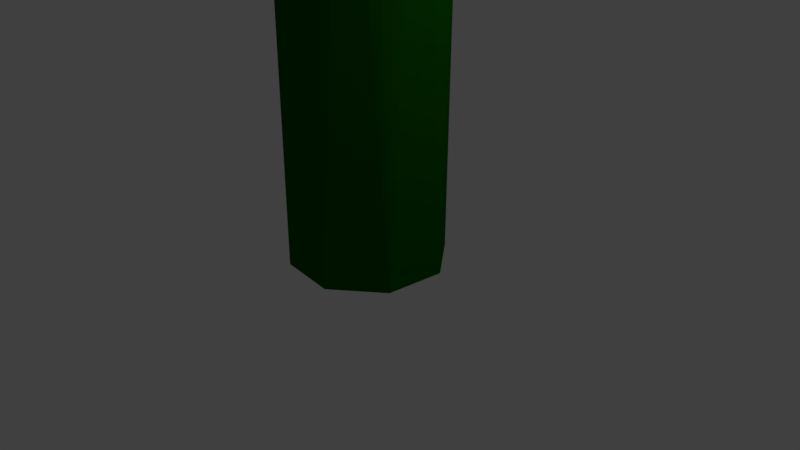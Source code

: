 # Source: KaktusA1.blend  (saved by Blender 2.79.0; exported with 4.5.12 LTS)
import bpy
from mathutils import Matrix  # noqa: F401  (used for matrix-valued properties, if any)

bpy.ops.wm.read_factory_settings(use_empty=True)
scene = bpy.context.scene
scene.name = 'Scene'

# ---- collections
col_collection_1 = bpy.data.collections.new('Collection 1'); scene.collection.children.link(col_collection_1)

# ---- materials (node trees are filled in below, after node groups)
mat_material_001 = bpy.data.materials.new('Material.001')
mat_material_001.alpha_threshold = 0.0
mat_material_001.use_transparent_shadow = False
mat_material_001.diffuse_color = (0.004979, 0.1077, 0.0, 1.0)
mat_material_001.roughness = 0.5

# ---- material node trees

# ---- world
world_world = bpy.data.worlds.new('World'); scene.world = world_world
world_world.color = (0.05088, 0.05088, 0.05088)
world_world.use_sun_shadow = False
world_world.sun_shadow_jitter_overblur = 0.0
world_world.cycles.sampling_method = 'MANUAL'

# ---- cameras
cam_camera = bpy.data.cameras.new('Camera')
cam_camera.clip_end = 100.0
cam_camera.lens = 35.0
cam_camera.sensor_width = 32.0
cam_camera.sensor_height = 18.0
cam_camera.ortho_scale = 7.314
cam_camera.dof.focus_distance = 0.0
cam_camera.dof.aperture_fstop = 128.0

# ---- lights
light_lamp = bpy.data.lights.new('Lamp', 'POINT')
light_lamp.transmission_factor = 0.0
light_lamp.cutoff_distance = 30.0
light_lamp.energy = 100.0
light_lamp.shadow_buffer_clip_start = 1.001
light_lamp.shadow_soft_size = 0.1
light_lamp.shadow_maximum_resolution = 0.006
light_lamp.use_absolute_resolution = True

# ---- meshes
me_circle = bpy.data.meshes.new('Circle')
me_circle.from_pydata([(0.0, 1.0, 0.0), (-0.1951, 0.9808, 0.0), (-0.3827, 0.9239, 0.0), (-0.5556, 0.8315, 0.0), (-0.7071, 0.7071, 0.0), (-0.8315, 0.5556, 0.0), (-0.9239, 0.3827, 0.0), (-0.9808, 0.1951, 0.0), (-1.0, 7.55e-08, 0.0), (-0.9808, -0.1951, 0.0), (-0.9239, -0.3827, 0.0), (-0.8315, -0.5556, 0.0), (-0.7071, -0.7071, 0.0), (-0.5556, -0.8315, 0.0), (-0.3827, -0.9239, 0.0), (-0.1951, -0.9808, 0.0), (3.258e-07, -1.0, 0.0), (0.1951, -0.9808, 0.0), (0.3827, -0.9239, 0.0), (0.5556, -0.8315, 0.0), (0.7071, -0.7071, 0.0), (0.8315, -0.5556, 0.0), (0.9239, -0.3827, 0.0), (0.9808, -0.1951, 0.0), (1.0, 9.656e-07, 0.0), (0.9808, 0.1951, 0.0), (0.9239, 0.3827, 0.0), (0.8315, 0.5556, 0.0), (0.7071, 0.7071, 0.0), (0.5556, 0.8315, 0.0), (0.3827, 0.9239, 0.0), (0.1951, 0.9808, 0.0), (0.0, 1.0, 1.85), (-0.1951, 0.9808, 1.85), (-0.3827, 0.9239, 1.85), (-0.5556, 0.8315, 1.85), (-0.7071, 0.7071, 1.85), (-0.8315, 0.5556, 1.85), (-0.9239, 0.3827, 1.85), (-0.9808, 0.1951, 1.85), (-1.0, 7.55e-08, 1.85), (-0.9808, -0.1951, 1.85), (-0.9239, -0.3827, 1.85), (-0.8315, -0.5556, 1.85), (-0.7071, -0.7071, 1.85), (-0.5556, -0.8315, 1.85), (-0.3827, -0.9239, 1.85), (-0.1951, -0.9808, 1.85), (3.258e-07, -1.0, 1.85), (0.1951, -0.9808, 1.85), (0.3827, -0.9239, 1.85), (0.5556, -0.8315, 1.85), (0.7071, -0.7071, 1.85), (0.8315, -0.5556, 1.85), (0.9239, -0.3827, 1.85), (0.9808, -0.1951, 1.85), (1.0, 9.656e-07, 1.85), (0.9808, 0.1951, 1.85), (0.9239, 0.3827, 1.85), (0.8315, 0.5556, 1.85), (0.7071, 0.7071, 1.85), (0.5556, 0.8315, 1.85), (0.3827, 0.9239, 1.85), (0.1951, 0.9808, 1.85), (0.0, 1.0, 3.423), (-0.1951, 0.9808, 3.423), (-0.3827, 0.9239, 3.423), (-0.5556, 0.8315, 3.423), (-0.7071, 0.7071, 3.423), (-0.8315, 0.5556, 3.423), (-0.9239, 0.3827, 3.423), (-0.9808, 0.1951, 3.423), (-1.0, 7.55e-08, 3.423), (-0.9808, -0.1951, 3.423), (-0.9239, -0.3827, 3.423), (-0.8315, -0.5556, 3.423), (-0.7071, -0.7071, 3.423), (-0.5556, -0.8315, 3.423), (-0.3827, -0.9239, 3.423), (-0.1951, -0.9808, 3.423), (3.258e-07, -1.0, 3.423), (0.1951, -0.9808, 3.423), (0.3827, -0.9239, 3.423), (0.5556, -0.8315, 3.423), (0.7071, -0.7071, 3.423), (0.8315, -0.5556, 3.423), (0.9239, -0.3827, 3.423), (0.9808, -0.1951, 3.423), (1.0, 9.656e-07, 3.423), (0.9808, 0.1951, 3.423), (0.9239, 0.3827, 3.423), (0.8315, 0.5556, 3.423), (0.7071, 0.7071, 3.423), (0.5556, 0.8315, 3.423), (0.3827, 0.9239, 3.423), (0.1951, 0.9808, 3.423), (0.0, 1.0, 5.342), (-0.1951, 0.9808, 5.342), (-0.3827, 0.9239, 5.342), (-0.5556, 0.8315, 5.342), (-0.7071, 0.7071, 5.342), (-0.8315, 0.5556, 5.342), (-0.9239, 0.3827, 5.342), (-0.9808, 0.1951, 5.342), (-1.0, 7.55e-08, 5.342), (-0.9808, -0.1951, 5.342), (-0.9239, -0.3827, 5.342), (-0.8315, -0.5556, 5.342), (-0.7071, -0.7071, 5.342), (-0.5556, -0.8315, 5.342), (-0.3827, -0.9239, 5.342), (-0.1951, -0.9808, 5.342), (3.258e-07, -1.0, 5.342), (0.1951, -0.9808, 5.342), (0.3827, -0.9239, 5.342), (0.5556, -0.8315, 5.342), (0.7071, -0.7071, 5.342), (0.8315, -0.5556, 5.342), (0.9239, -0.3827, 5.342), (0.9808, -0.1951, 5.342), (1.0, 9.656e-07, 5.342), (0.9808, 0.1951, 5.342), (0.9239, 0.3827, 5.342), (0.8315, 0.5556, 5.342), (0.7071, 0.7071, 5.342), (0.5556, 0.8315, 5.342), (0.3827, 0.9239, 5.342), (0.1951, 0.9808, 5.342), (3.557e-07, 1.0, 5.342), (0.003769, 0.9808, 5.147), (0.007392, 0.9239, 4.959), (0.01073, 0.8315, 4.787), (0.01366, 0.7071, 4.635), (0.01606, 0.5556, 4.511), (0.01785, 0.3827, 4.418), (0.01894, 0.1951, 4.361), (0.01932, 7.55e-08, 4.342), (0.01894, -0.1951, 4.361), (0.01785, -0.3827, 4.418), (0.01606, -0.5556, 4.511), (0.01366, -0.7071, 4.635), (0.01073, -0.8315, 4.787), (0.007392, -0.9239, 4.959), (0.003769, -0.9808, 5.147), (3.494e-07, -1.0, 5.342), (-0.003768, -0.9808, 5.537), (-0.007391, -0.9239, 5.725), (-0.01073, -0.8315, 5.898), (-0.01366, -0.7071, 6.049), (-0.01606, -0.5556, 6.173), (-0.01784, -0.3827, 6.266), (-0.01894, -0.1951, 6.323), (-0.01932, 9.656e-07, 6.342), (-0.01894, 0.1951, 6.323), (-0.01784, 0.3827, 6.266), (-0.01606, 0.5556, 6.173), (-0.01366, 0.7071, 6.049), (-0.01073, 0.8315, 5.898), (-0.007391, 0.9239, 5.725), (-0.003768, 0.9808, 5.537), (-1.621, 0.9384, 5.028), (-1.618, 0.9204, 4.845), (-1.614, 0.867, 4.669), (-1.611, 0.7803, 4.507), (-1.608, 0.6636, 4.365), (-1.606, 0.5214, 4.248), (-1.605, 0.3591, 4.161), (-1.604, 0.1831, 4.108), (-1.603, 8.885e-08, 4.09), (-1.604, -0.1831, 4.108), (-1.605, -0.3591, 4.161), (-1.606, -0.5214, 4.248), (-1.608, -0.6636, 4.365), (-1.611, -0.7803, 4.507), (-1.614, -0.867, 4.669), (-1.618, -0.9204, 4.845), (-1.621, -0.9384, 5.028), (-1.625, -0.9204, 5.211), (-1.628, -0.867, 5.387), (-1.631, -0.7803, 5.55), (-1.634, -0.6636, 5.692), (-1.636, -0.5214, 5.808), (-1.638, -0.3591, 5.895), (-1.639, -0.1831, 5.948), (-1.639, 9.242e-07, 5.967), (-1.639, 0.1831, 5.948), (-1.638, 0.3591, 5.895), (-1.636, 0.5214, 5.808), (-1.634, 0.6636, 5.692), (-1.631, 0.7803, 5.55), (-1.628, 0.867, 5.387), (-1.625, 0.9204, 5.211), (-3.668, 0.8568, 7.178), (-3.665, 0.8403, 7.011), (-3.661, 0.7916, 6.85), (-3.659, 0.7124, 6.702), (-3.656, 0.6058, 6.572), (-3.654, 0.476, 6.466), (-3.652, 0.3279, 6.386), (-3.652, 0.1672, 6.338), (-3.651, 1.088e-07, 6.321), (-3.652, -0.1672, 6.338), (-3.652, -0.3279, 6.386), (-3.654, -0.476, 6.466), (-3.656, -0.6058, 6.572), (-3.659, -0.7124, 6.702), (-3.661, -0.7916, 6.85), (-3.665, -0.8403, 7.011), (-3.668, -0.8568, 7.178), (-3.671, -0.8403, 7.345), (-3.674, -0.7916, 7.506), (-3.677, -0.7124, 7.654), (-3.679, -0.6058, 7.784), (-3.682, -0.476, 7.89), (-3.683, -0.3279, 7.969), (-3.684, -0.1672, 8.018), (-3.684, 8.714e-07, 8.034), (-3.684, 0.1672, 8.018), (-3.683, 0.3279, 7.969), (-3.682, 0.476, 7.89), (-3.679, 0.6058, 7.784), (-3.677, 0.7124, 7.654), (-3.674, 0.7916, 7.506), (-3.671, 0.8403, 7.345), (-3.668, 0.8568, 7.178), (-3.835, 0.8403, 7.177), (-3.996, 0.7916, 7.176), (-4.144, 0.7124, 7.175), (-4.274, 0.6058, 7.174), (-4.38, 0.476, 7.174), (-4.459, 0.3279, 7.173), (-4.508, 0.1672, 7.173), (-4.525, 1.088e-07, 7.173), (-4.508, -0.1672, 7.173), (-4.459, -0.3279, 7.173), (-4.38, -0.476, 7.174), (-4.274, -0.6058, 7.174), (-4.144, -0.7124, 7.175), (-3.996, -0.7916, 7.176), (-3.835, -0.8403, 7.177), (-3.668, -0.8568, 7.178), (-3.501, -0.8403, 7.179), (-3.34, -0.7916, 7.18), (-3.192, -0.7124, 7.18), (-3.062, -0.6058, 7.181), (-2.955, -0.476, 7.182), (-2.876, -0.3279, 7.182), (-2.827, -0.1672, 7.182), (-2.811, 8.714e-07, 7.183), (-2.827, 0.1672, 7.182), (-2.876, 0.3279, 7.182), (-2.955, 0.476, 7.182), (-3.062, 0.6058, 7.181), (-3.192, 0.7124, 7.18), (-3.34, 0.7916, 7.18), (-3.501, 0.8403, 7.179), (-3.668, 0.7446, 8.552), (-3.813, 0.7303, 8.551), (-3.953, 0.6879, 8.55), (-4.081, 0.6191, 8.549), (-4.194, 0.5265, 8.549), (-4.287, 0.4137, 8.548), (-4.356, 0.285, 8.548), (-4.398, 0.1453, 8.547), (-4.412, 1.331e-07, 8.547), (-4.398, -0.1453, 8.547), (-4.356, -0.285, 8.548), (-4.287, -0.4137, 8.548), (-4.194, -0.5265, 8.549), (-4.081, -0.6191, 8.549), (-3.953, -0.6879, 8.55), (-3.813, -0.7303, 8.551), (-3.668, -0.7446, 8.552), (-3.522, -0.7303, 8.552), (-3.383, -0.6879, 8.553), (-3.254, -0.6191, 8.554), (-3.141, -0.5265, 8.554), (-3.049, -0.4137, 8.555), (-2.98, -0.285, 8.555), (-2.937, -0.1453, 8.556), (-2.923, 7.959e-07, 8.556), (-2.937, 0.1453, 8.556), (-2.98, 0.285, 8.555), (-3.049, 0.4137, 8.555), (-3.141, 0.5265, 8.554), (-3.254, 0.6191, 8.554), (-3.383, 0.6879, 8.553), (-3.522, 0.7303, 8.552), (-3.668, 0.8568, 9.929), (-3.835, 0.8403, 9.928), (-3.996, 0.7916, 9.927), (-4.144, 0.7124, 9.926), (-4.274, 0.6058, 9.926), (-4.38, 0.476, 9.925), (-4.459, 0.3279, 9.925), (-4.508, 0.1672, 9.924), (-4.525, 1.088e-07, 9.924), (-4.508, -0.1672, 9.924), (-4.459, -0.3279, 9.925), (-4.38, -0.476, 9.925), (-4.274, -0.6058, 9.926), (-4.144, -0.7124, 9.926), (-3.996, -0.7916, 9.927), (-3.835, -0.8403, 9.928), (-3.668, -0.8568, 9.929), (-3.501, -0.8403, 9.93), (-3.34, -0.7916, 9.931), (-3.192, -0.7124, 9.932), (-3.062, -0.6058, 9.932), (-2.955, -0.476, 9.933), (-2.876, -0.3279, 9.934), (-2.827, -0.1672, 9.934), (-2.811, 8.714e-07, 9.934), (-2.827, 0.1672, 9.934), (-2.876, 0.3279, 9.934), (-2.955, 0.476, 9.933), (-3.062, 0.6058, 9.932), (-3.192, 0.7124, 9.932), (-3.34, 0.7916, 9.931), (-3.501, 0.8403, 9.93), (0.0, 1.0, 7.032), (-0.1951, 0.9808, 7.032), (-0.3827, 0.9239, 7.032), (-0.5556, 0.8315, 7.032), (-0.7071, 0.7071, 7.032), (-0.8315, 0.5556, 7.032), (-0.9239, 0.3827, 7.032), (-0.9808, 0.1951, 7.032), (-1.0, 7.55e-08, 7.032), (-0.9808, -0.1951, 7.032), (-0.9239, -0.3827, 7.032), (-0.8315, -0.5556, 7.032), (-0.7071, -0.7071, 7.032), (-0.5556, -0.8315, 7.032), (-0.3827, -0.9239, 7.032), (-0.1951, -0.9808, 7.032), (3.258e-07, -1.0, 7.032), (0.1951, -0.9808, 7.032), (0.3827, -0.9239, 7.032), (0.5556, -0.8315, 7.032), (0.7071, -0.7071, 7.032), (0.8315, -0.5556, 7.032), (0.9239, -0.3827, 7.032), (0.9808, -0.1951, 7.032), (1.0, 9.656e-07, 7.032), (0.9808, 0.1951, 7.032), (0.9239, 0.3827, 7.032), (0.8315, 0.5556, 7.032), (0.7071, 0.7071, 7.032), (0.5556, 0.8315, 7.032), (0.3827, 0.9239, 7.032), (0.1951, 0.9808, 7.032), (-0.1374, 1.328, 11.11), (-0.3572, 1.306, 11.11), (-0.5686, 1.242, 11.11), (-0.7634, 1.138, 11.11), (-0.9341, 0.998, 11.11), (-1.074, 0.8272, 11.11), (-1.178, 0.6324, 11.11), (-1.242, 0.4211, 11.11), (-1.264, 0.2012, 11.11), (-1.242, -0.01858, 11.11), (-1.178, -0.2299, 11.11), (-1.074, -0.4247, 11.11), (-0.9341, -0.5955, 11.11), (-0.7634, -0.7356, 11.11), (-0.5686, -0.8397, 11.11), (-0.3572, -0.9039, 11.11), (-0.1374, -0.9255, 11.11), (0.08241, -0.9039, 11.11), (0.2938, -0.8397, 11.11), (0.4886, -0.7356, 11.11), (0.6593, -0.5955, 11.11), (0.7994, -0.4247, 11.11), (0.9036, -0.2299, 11.11), (0.9677, -0.01858, 11.11), (0.9893, 0.2012, 11.11), (0.9677, 0.4211, 11.11), (0.9036, 0.6324, 11.11), (0.7994, 0.8272, 11.11), (0.6593, 0.998, 11.11), (0.4886, 1.138, 11.11), (0.2938, 1.242, 11.11), (0.0824, 1.306, 11.11), (-3.668, 0.9547, 11.38), (-3.854, 0.9364, 11.38), (-4.033, 0.8821, 11.38), (-4.198, 0.7938, 11.38), (-4.343, 0.6751, 11.37), (-4.462, 0.5304, 11.37), (-4.55, 0.3654, 11.37), (-4.604, 0.1863, 11.37), (-4.622, 8.752e-08, 11.37), (-4.604, -0.1863, 11.37), (-4.55, -0.3654, 11.37), (-4.462, -0.5304, 11.37), (-4.343, -0.6751, 11.37), (-4.198, -0.7938, 11.38), (-4.033, -0.8821, 11.38), (-3.854, -0.9364, 11.38), (-3.668, -0.9547, 11.38), (-3.482, -0.9364, 11.38), (-3.302, -0.8821, 11.38), (-3.137, -0.7938, 11.38), (-2.993, -0.6751, 11.38), (-2.874, -0.5304, 11.38), (-2.786, -0.3654, 11.38), (-2.731, -0.1863, 11.38), (-2.713, 9.373e-07, 11.38), (-2.731, 0.1863, 11.38), (-2.786, 0.3654, 11.38), (-2.874, 0.5304, 11.38), (-2.993, 0.6751, 11.38), (-3.137, 0.7938, 11.38), (-3.302, 0.8821, 11.38), (-3.482, 0.9364, 11.38), (-3.668, 0.8568, 13.16), (-3.835, 0.8403, 13.16), (-3.996, 0.7916, 13.16), (-4.144, 0.7124, 13.16), (-4.274, 0.6058, 13.15), (-4.38, 0.476, 13.15), (-4.459, 0.3279, 13.15), (-4.508, 0.1672, 13.15), (-4.525, 1.088e-07, 13.15), (-4.508, -0.1672, 13.15), (-4.459, -0.3279, 13.15), (-4.38, -0.476, 13.15), (-4.274, -0.6058, 13.15), (-4.144, -0.7124, 13.16), (-3.996, -0.7916, 13.16), (-3.835, -0.8403, 13.16), (-3.668, -0.8568, 13.16), (-3.501, -0.8403, 13.16), (-3.34, -0.7916, 13.16), (-3.192, -0.7124, 13.16), (-3.062, -0.6058, 13.16), (-2.955, -0.476, 13.16), (-2.876, -0.3279, 13.16), (-2.827, -0.1672, 13.16), (-2.811, 8.714e-07, 13.16), (-2.827, 0.1672, 13.16), (-2.876, 0.3279, 13.16), (-2.955, 0.476, 13.16), (-3.062, 0.6058, 13.16), (-3.192, 0.7124, 13.16), (-3.34, 0.7916, 13.16), (-3.501, 0.8403, 13.16), (0.07731, 1.007, 14.07), (-0.1255, 0.9869, 14.07), (-0.3205, 0.9278, 14.07), (-0.5003, 0.8317, 14.07), (-0.6578, 0.7024, 14.07), (-0.7871, 0.5449, 14.07), (-0.8832, 0.3651, 14.07), (-0.9424, 0.1701, 14.07), (-0.9623, -0.03274, 14.07), (-0.9424, -0.2356, 14.07), (-0.8832, -0.4306, 14.07), (-0.7871, -0.6103, 14.07), (-0.6578, -0.7679, 14.07), (-0.5003, -0.8972, 14.07), (-0.3205, -0.9933, 14.07), (-0.1255, -1.052, 14.07), (0.07732, -1.072, 14.07), (0.2801, -1.052, 14.07), (0.4752, -0.9933, 14.07), (0.6549, -0.8972, 14.07), (0.8125, -0.7679, 14.07), (0.9418, -0.6103, 14.07), (1.038, -0.4306, 14.07), (1.097, -0.2356, 14.07), (1.117, -0.03274, 14.07), (1.097, 0.1701, 14.07), (1.038, 0.3651, 14.07), (0.9418, 0.5449, 14.07), (0.8125, 0.7024, 14.07), (0.6549, 0.8317, 14.07), (0.4752, 0.9278, 14.07), (0.2801, 0.9869, 14.07), (-3.668, 0.5693, 14.01), (-3.779, 0.5584, 14.01), (-3.886, 0.526, 14.01), (-3.984, 0.4734, 14.01), (-4.07, 0.4026, 14.01), (-4.141, 0.3163, 14.01), (-4.194, 0.2179, 14.01), (-4.226, 0.1111, 14.01), (-4.237, 1.711e-07, 14.01), (-4.226, -0.1111, 14.01), (-4.194, -0.2179, 14.01), (-4.141, -0.3163, 14.01), (-4.07, -0.4026, 14.01), (-3.984, -0.4734, 14.01), (-3.886, -0.526, 14.01), (-3.779, -0.5584, 14.01), (-3.668, -0.5693, 14.01), (-3.557, -0.5584, 14.01), (-3.45, -0.526, 14.01), (-3.351, -0.4734, 14.01), (-3.265, -0.4026, 14.01), (-3.194, -0.3163, 14.01), (-3.142, -0.2179, 14.01), (-3.109, -0.1111, 14.01), (-3.098, 6.779e-07, 14.01), (-3.109, 0.1111, 14.01), (-3.142, 0.2179, 14.01), (-3.194, 0.3163, 14.01), (-3.265, 0.4026, 14.01), (-3.351, 0.4734, 14.01), (-3.45, 0.526, 14.01), (-3.557, 0.5584, 14.01), (-3.668, 0.3478, 14.37), (-3.736, 0.3411, 14.37), (-3.801, 0.3213, 14.36), (-3.861, 0.2892, 14.36), (-3.914, 0.2459, 14.36), (-3.957, 0.1932, 14.36), (-3.989, 0.1331, 14.36), (-4.009, 0.06785, 14.36), (-4.016, 2.279e-07, 14.36), (-4.009, -0.06784, 14.36), (-3.989, -0.1331, 14.36), (-3.957, -0.1932, 14.36), (-3.914, -0.2459, 14.36), (-3.861, -0.2892, 14.36), (-3.801, -0.3213, 14.36), (-3.736, -0.3411, 14.37), (-3.668, -0.3478, 14.37), (-3.6, -0.3411, 14.37), (-3.535, -0.3213, 14.37), (-3.475, -0.2892, 14.37), (-3.422, -0.2459, 14.37), (-3.379, -0.1932, 14.37), (-3.346, -0.1331, 14.37), (-3.327, -0.06784, 14.37), (-3.32, 5.374e-07, 14.37), (-3.327, 0.06785, 14.37), (-3.346, 0.1331, 14.37), (-3.379, 0.1932, 14.37), (-3.422, 0.2459, 14.37), (-3.475, 0.2892, 14.37), (-3.535, 0.3213, 14.37), (-3.6, 0.3411, 14.37), (0.0, 1.0, 16.07), (-0.1951, 0.9808, 16.07), (-0.3827, 0.9239, 16.07), (-0.5556, 0.8315, 16.07), (-0.7071, 0.7071, 16.07), (-0.8315, 0.5556, 16.07), (-0.9239, 0.3827, 16.07), (-0.9808, 0.1951, 16.07), (-1.0, 7.55e-08, 16.07), (-0.9808, -0.1951, 16.07), (-0.9239, -0.3827, 16.07), (-0.8315, -0.5556, 16.07), (-0.7071, -0.7071, 16.07), (-0.5556, -0.8315, 16.07), (-0.3827, -0.9239, 16.07), (-0.1951, -0.9808, 16.07), (3.258e-07, -1.0, 16.07), (0.1951, -0.9808, 16.07), (0.3827, -0.9239, 16.07), (0.5556, -0.8315, 16.07), (0.7071, -0.7071, 16.07), (0.8315, -0.5556, 16.07), (0.9239, -0.3827, 16.07), (0.9808, -0.1951, 16.07), (1.0, 9.656e-07, 16.07), (0.9808, 0.1951, 16.07), (0.9239, 0.3827, 16.07), (0.8315, 0.5556, 16.07), (0.7071, 0.7071, 16.07), (0.5556, 0.8315, 16.07), (0.3827, 0.9239, 16.07), (0.1951, 0.9808, 16.07), (-3.181e-08, 0.7321, 16.48), (-0.1428, 0.7181, 16.48), (-0.2802, 0.6764, 16.48), (-0.4068, 0.6088, 16.48), (-0.5177, 0.5177, 16.48), (-0.6088, 0.4068, 16.48), (-0.6764, 0.2802, 16.48), (-0.7181, 0.1428, 16.48), (-0.7321, 1.316e-07, 16.48), (-0.7181, -0.1428, 16.48), (-0.6764, -0.2802, 16.48), (-0.6088, -0.4068, 16.48), (-0.5177, -0.5177, 16.48), (-0.4068, -0.6088, 16.48), (-0.2802, -0.6764, 16.48), (-0.1428, -0.7181, 16.48), (2.068e-07, -0.7321, 16.48), (0.1428, -0.7181, 16.48), (0.2802, -0.6764, 16.48), (0.4068, -0.6088, 16.48), (0.5177, -0.5177, 16.48), (0.6088, -0.4068, 16.48), (0.6764, -0.2802, 16.48), (0.7181, -0.1428, 16.48), (0.7321, 7.833e-07, 16.48), (0.7181, 0.1428, 16.48), (0.6764, 0.2802, 16.48), (0.6088, 0.4068, 16.48), (0.5177, 0.5177, 16.48), (0.4068, 0.6088, 16.48), (0.2802, 0.6764, 16.48), (0.1428, 0.7181, 16.48), (-6.377e-08, 0.463, 16.68), (-0.09033, 0.4541, 16.68), (-0.1772, 0.4278, 16.68), (-0.2572, 0.385, 16.68), (-0.3274, 0.3274, 16.68), (-0.385, 0.2572, 16.68), (-0.4278, 0.1772, 16.68), (-0.4541, 0.09033, 16.68), (-0.463, 1.914e-07, 16.68), (-0.4541, -0.09033, 16.68), (-0.4278, -0.1772, 16.68), (-0.385, -0.2572, 16.68), (-0.3274, -0.3274, 16.68), (-0.2572, -0.385, 16.68), (-0.1772, -0.4278, 16.68), (-0.09033, -0.4541, 16.68), (8.71e-08, -0.463, 16.68), (0.09033, -0.4541, 16.68), (0.1772, -0.4278, 16.68), (0.2572, -0.385, 16.68), (0.3274, -0.3274, 16.68), (0.385, -0.2572, 16.68), (0.4278, -0.1772, 16.68), (0.4541, -0.09033, 16.68), (0.463, 6.035e-07, 16.68), (0.4541, 0.09033, 16.68), (0.4278, 0.1772, 16.68), (0.385, 0.2572, 16.68), (0.3274, 0.3274, 16.68), (0.2572, 0.385, 16.68), (0.1772, 0.4278, 16.68), (0.09033, 0.4541, 16.68), (0.9352, -0.5607, 11.97), (0.7909, -0.7367, 11.97), (-1.191, 0.08425, 11.97), (-1.169, 0.3107, 11.97), (1.043, -0.36, 11.97), (-1.169, -0.1422, 11.97), (1.109, -0.1422, 11.97), (-1.103, -0.36, 11.97), (1.131, 0.08425, 11.97), (-0.9953, -0.5607, 11.97), (1.109, 0.3107, 11.97), (-0.851, -0.7367, 11.97), (1.043, 0.5285, 11.97), (-0.675, -0.881, 11.97), (0.9352, 0.7292, 11.97), (-0.4743, -0.9883, 11.97), (-0.2565, 1.223, 11.97), (-0.03005, 1.245, 11.97), (0.7909, 0.9052, 11.97), (-0.2565, -1.054, 11.97), (-0.4743, 1.157, 11.97), (0.6149, 1.05, 11.97), (-0.03005, -1.077, 11.97), (-0.675, 1.05, 11.97), (0.4142, 1.157, 11.97), (0.1964, -1.054, 11.97), (-0.851, 0.9052, 11.97), (0.1964, 1.223, 11.97), (0.4142, -0.9883, 11.97), (-0.9953, 0.7292, 11.97), (0.6149, -0.881, 11.97), (-1.103, 0.5285, 11.97), (0.216, -0.3474, 8.911), (0.2155, -0.3346, 8.783), (0.2186, -0.2973, 8.66), (0.2255, -0.237, 8.546), (0.2357, -0.1561, 8.447), (0.2489, -0.05752, 8.365), (0.2645, 0.05481, 8.305), (0.2821, 0.1766, 8.267), (0.3008, 0.3032, 8.255), (0.32, 0.4297, 8.267), (0.339, 0.5513, 8.305), (0.357, 0.6633, 8.365), (0.3733, 0.7614, 8.447), (0.3873, 0.8418, 8.546), (0.3985, 0.9014, 8.66), (0.4063, 0.9379, 8.783), (0.4107, 0.95, 8.911), (0.4112, 0.9372, 9.039), (0.408, 0.8999, 9.162), (0.4012, 0.8397, 9.275), (0.391, 0.7587, 9.375), (0.3778, 0.6602, 9.456), (0.3622, 0.5478, 9.517), (0.3446, 0.426, 9.554), (0.3259, 0.2994, 9.567), (0.3066, 0.1729, 9.554), (0.2877, 0.05133, 9.517), (0.2697, -0.06065, 9.456), (0.2534, -0.1587, 9.375), (0.2394, -0.2391, 9.275), (0.2282, -0.2987, 9.162), (0.2203, -0.3353, 9.039), (1.274, -0.4652, 8.705), (1.273, -0.4532, 8.585), (1.276, -0.4182, 8.469), (1.283, -0.3617, 8.363), (1.292, -0.2857, 8.27), (1.305, -0.1932, 8.193), (1.319, -0.0878, 8.136), (1.336, 0.02651, 8.101), (1.353, 0.1453, 8.089), (1.371, 0.264, 8.101), (1.389, 0.3782, 8.136), (1.406, 0.4832, 8.193), (1.421, 0.5753, 8.27), (1.435, 0.6507, 8.363), (1.445, 0.7067, 8.469), (1.452, 0.741, 8.585), (1.456, 0.7523, 8.705), (1.457, 0.7403, 8.825), (1.454, 0.7053, 8.94), (1.448, 0.6488, 9.047), (1.438, 0.5728, 9.14), (1.426, 0.4803, 9.217), (1.411, 0.3749, 9.274), (1.394, 0.2606, 9.309), (1.377, 0.1418, 9.32), (1.359, 0.02305, 9.309), (1.341, -0.09106, 9.274), (1.324, -0.1961, 9.217), (1.309, -0.2882, 9.14), (1.296, -0.3636, 9.047), (1.285, -0.4196, 8.94), (1.278, -0.4539, 8.825), (2.609, -0.6114, 10.11), (2.609, -0.6004, 10.01), (2.612, -0.5685, 9.9), (2.617, -0.5169, 9.803), (2.626, -0.4475, 9.718), (2.637, -0.3631, 9.648), (2.651, -0.2668, 9.596), (2.666, -0.1625, 9.564), (2.682, -0.054, 9.553), (2.698, 0.05441, 9.564), (2.715, 0.1586, 9.596), (2.73, 0.2545, 9.648), (2.744, 0.3386, 9.718), (2.756, 0.4074, 9.803), (2.766, 0.4585, 9.9), (2.772, 0.4898, 10.01), (2.776, 0.5002, 10.11), (2.777, 0.4892, 10.22), (2.774, 0.4573, 10.33), (2.768, 0.4056, 10.43), (2.759, 0.3363, 10.51), (2.748, 0.2518, 10.58), (2.735, 0.1556, 10.63), (2.719, 0.05125, 10.67), (2.703, -0.05722, 10.68), (2.687, -0.1656, 10.67), (2.671, -0.2698, 10.63), (2.655, -0.3657, 10.58), (2.641, -0.4498, 10.51), (2.629, -0.5186, 10.43), (2.62, -0.5697, 10.33), (2.613, -0.6011, 10.22), (2.609, -0.6114, 10.11), (2.719, -0.617, 10.11), (2.828, -0.601, 10.11), (2.932, -0.5641, 10.11), (3.027, -0.5076, 10.11), (3.109, -0.4337, 10.11), (3.174, -0.3453, 10.11), (3.222, -0.2458, 10.11), (3.249, -0.139, 10.11), (3.254, -0.02895, 10.11), (3.238, 0.08006, 10.11), (3.201, 0.1839, 10.11), (3.145, 0.2785, 10.11), (3.071, 0.3602, 10.11), (2.982, 0.426, 10.11), (2.883, 0.4733, 10.11), (2.776, 0.5002, 10.11), (2.666, 0.5058, 10.12), (2.557, 0.4898, 10.12), (2.453, 0.4529, 10.12), (2.359, 0.3964, 10.12), (2.277, 0.3225, 10.12), (2.211, 0.2341, 10.12), (2.164, 0.1346, 10.12), (2.137, 0.02777, 10.12), (2.131, -0.08227, 10.12), (2.147, -0.1913, 10.12), (2.184, -0.2951, 10.12), (2.241, -0.3897, 10.12), (2.315, -0.4714, 10.12), (2.403, -0.5372, 10.12), (2.502, -0.5845, 10.12), (2.62, -0.5387, 11.02), (2.716, -0.5435, 11.02), (2.811, -0.5296, 11.02), (2.901, -0.4975, 11.01), (2.983, -0.4484, 11.01), (3.054, -0.3842, 11.01), (3.111, -0.3074, 11.01), (3.152, -0.2209, 11.01), (3.176, -0.1281, 11.01), (3.181, -0.03244, 11.01), (3.167, 0.0623, 11.01), (3.135, 0.1525, 11.01), (3.086, 0.2347, 11.01), (3.021, 0.3058, 11.01), (2.945, 0.3629, 11.02), (2.858, 0.404, 11.02), (2.765, 0.4274, 11.02), (2.67, 0.4323, 11.02), (2.575, 0.4184, 11.02), (2.485, 0.3863, 11.02), (2.402, 0.3372, 11.02), (2.331, 0.273, 11.02), (2.274, 0.1962, 11.02), (2.233, 0.1097, 11.02), (2.21, 0.01685, 11.02), (2.205, -0.07878, 11.02), (2.219, -0.1735, 11.02), (2.251, -0.2637, 11.02), (2.3, -0.3459, 11.02), (2.364, -0.417, 11.02), (2.441, -0.4742, 11.02), (2.527, -0.5152, 11.02), (2.609, -0.6114, 11.92), (2.719, -0.617, 11.92), (2.828, -0.601, 11.92), (2.932, -0.5641, 11.92), (3.027, -0.5076, 11.92), (3.109, -0.4337, 11.92), (3.174, -0.3453, 11.92), (3.222, -0.2458, 11.92), (3.249, -0.139, 11.92), (3.254, -0.02895, 11.92), (3.238, 0.08006, 11.92), (3.201, 0.1839, 11.92), (3.145, 0.2785, 11.92), (3.071, 0.3602, 11.92), (2.982, 0.426, 11.92), (2.883, 0.4733, 11.92), (2.776, 0.5002, 11.92), (2.666, 0.5058, 11.92), (2.557, 0.4898, 11.92), (2.453, 0.4529, 11.92), (2.359, 0.3964, 11.92), (2.277, 0.3225, 11.92), (2.211, 0.2341, 11.92), (2.164, 0.1346, 11.92), (2.137, 0.02777, 11.92), (2.131, -0.08227, 11.92), (2.147, -0.1913, 11.92), (2.184, -0.2951, 11.92), (2.241, -0.3897, 11.92), (2.315, -0.4714, 11.92), (2.403, -0.5372, 11.92), (2.502, -0.5845, 11.92), (2.6, -0.675, 12.87), (2.722, -0.6812, 12.87), (2.844, -0.6634, 12.87), (2.96, -0.6222, 12.87), (3.065, -0.5593, 12.87), (3.156, -0.477, 12.87), (3.229, -0.3785, 12.87), (3.282, -0.2676, 12.87), (3.312, -0.1485, 12.87), (3.318, -0.0259, 12.87), (3.3, 0.09557, 12.87), (3.259, 0.2112, 12.87), (3.196, 0.3166, 12.87), (3.114, 0.4077, 12.87), (3.016, 0.481, 12.87), (2.905, 0.5337, 12.87), (2.786, 0.5637, 12.87), (2.663, 0.57, 12.87), (2.542, 0.5522, 12.87), (2.426, 0.511, 12.87), (2.32, 0.448, 12.87), (2.229, 0.3657, 12.87), (2.156, 0.2672, 12.87), (2.103, 0.1563, 12.87), (2.073, 0.0373, 12.87), (2.067, -0.08532, 12.87), (2.085, -0.2068, 12.87), (2.126, -0.3225, 12.87), (2.189, -0.4279, 12.87), (2.271, -0.519, 12.87), (2.37, -0.5923, 12.87), (2.481, -0.6449, 12.87), (2.609, -0.6114, 14.04), (2.719, -0.617, 14.04), (2.828, -0.601, 14.04), (2.932, -0.5641, 14.04), (3.027, -0.5076, 14.04), (3.109, -0.4337, 14.04), (3.174, -0.3453, 14.03), (3.222, -0.2458, 14.03), (3.249, -0.139, 14.03), (3.254, -0.02895, 14.03), (3.238, 0.08006, 14.03), (3.201, 0.1839, 14.04), (3.145, 0.2785, 14.04), (3.071, 0.3602, 14.04), (2.982, 0.426, 14.04), (2.883, 0.4733, 14.04), (2.776, 0.5002, 14.04), (2.666, 0.5058, 14.04), (2.557, 0.4898, 14.04), (2.453, 0.4529, 14.04), (2.359, 0.3964, 14.04), (2.277, 0.3225, 14.04), (2.211, 0.2341, 14.04), (2.164, 0.1346, 14.04), (2.137, 0.02777, 14.04), (2.131, -0.08227, 14.04), (2.147, -0.1913, 14.04), (2.184, -0.2951, 14.04), (2.241, -0.3897, 14.04), (2.315, -0.4714, 14.04), (2.403, -0.5372, 14.04), (2.502, -0.5845, 14.04), (2.637, -0.425, 14.6), (2.71, -0.4287, 14.6), (2.783, -0.418, 14.6), (2.852, -0.3935, 14.59), (2.915, -0.356, 14.59), (2.969, -0.3069, 14.59), (3.013, -0.2481, 14.59), (3.044, -0.182, 14.59), (3.062, -0.111, 14.59), (3.066, -0.03789, 14.59), (3.055, 0.03455, 14.59), (3.031, 0.1035, 14.59), (2.993, 0.1664, 14.59), (2.944, 0.2207, 14.59), (2.885, 0.2644, 14.6), (2.819, 0.2958, 14.6), (2.748, 0.3137, 14.6), (2.675, 0.3174, 14.6), (2.603, 0.3068, 14.6), (2.534, 0.2823, 14.6), (2.471, 0.2447, 14.6), (2.416, 0.1957, 14.6), (2.373, 0.1369, 14.6), (2.341, 0.07079, 14.6), (2.323, -0.0002036, 14.6), (2.32, -0.07332, 14.6), (2.33, -0.1458, 14.6), (2.355, -0.2147, 14.6), (2.392, -0.2776, 14.6), (2.441, -0.3319, 14.6), (2.5, -0.3756, 14.6), (2.566, -0.407, 14.6), (2.659, -0.2812, 14.83), (2.704, -0.2835, 14.83), (2.748, -0.277, 14.83), (2.79, -0.262, 14.83), (2.828, -0.2391, 14.83), (2.861, -0.2091, 14.83), (2.888, -0.1732, 14.83), (2.907, -0.1328, 14.83), (2.918, -0.08945, 14.83), (2.921, -0.04479, 14.83), (2.914, -0.000541, 14.83), (2.899, 0.04159, 14.83), (2.876, 0.07999, 14.83), (2.846, 0.1132, 14.83), (2.81, 0.1399, 14.83), (2.77, 0.1591, 14.83), (2.727, 0.17, 14.83), (2.682, 0.1723, 14.83), (2.638, 0.1658, 14.83), (2.596, 0.1508, 14.83), (2.557, 0.1278, 14.83), (2.524, 0.09787, 14.83), (2.497, 0.06199, 14.83), (2.478, 0.0216, 14.83), (2.467, -0.02177, 14.83), (2.465, -0.06643, 14.83), (2.471, -0.1107, 14.83), (2.486, -0.1528, 14.83), (2.509, -0.1912, 14.83), (2.539, -0.2244, 14.83), (2.575, -0.2511, 14.83), (2.615, -0.2703, 14.83)], [], [(23, 22, 54, 55), (10, 9, 41, 42), (24, 23, 55, 56), (11, 10, 42, 43), (25, 24, 56, 57), (12, 11, 43, 44), (26, 25, 57, 58), (13, 12, 44, 45), (27, 26, 58, 59), (14, 13, 45, 46), (1, 0, 32, 33), (28, 27, 59, 60), (15, 14, 46, 47), (2, 1, 33, 34), (29, 28, 60, 61), (16, 15, 47, 48), (3, 2, 34, 35), (30, 29, 61, 62), (17, 16, 48, 49), (4, 3, 35, 36), (31, 30, 62, 63), (18, 17, 49, 50), (5, 4, 36, 37), (0, 31, 63, 32), (19, 18, 50, 51), (6, 5, 37, 38), (20, 19, 51, 52), (7, 6, 38, 39), (21, 20, 52, 53), (8, 7, 39, 40), (22, 21, 53, 54), (9, 8, 40, 41), (36, 35, 67, 68), (63, 62, 94, 95), (50, 49, 81, 82), (37, 36, 68, 69), (32, 63, 95, 64), (51, 50, 82, 83), (38, 37, 69, 70), (52, 51, 83, 84), (39, 38, 70, 71), (53, 52, 84, 85), (40, 39, 71, 72), (54, 53, 85, 86), (41, 40, 72, 73), (55, 54, 86, 87), (42, 41, 73, 74), (56, 55, 87, 88), (43, 42, 74, 75), (57, 56, 88, 89), (44, 43, 75, 76), (58, 57, 89, 90), (45, 44, 76, 77), (59, 58, 90, 91), (46, 45, 77, 78), (33, 32, 64, 65), (60, 59, 91, 92), (47, 46, 78, 79), (34, 33, 65, 66), (61, 60, 92, 93), (48, 47, 79, 80), (35, 34, 66, 67), (62, 61, 93, 94), (49, 48, 80, 81), (71, 70, 102, 103), (85, 84, 116, 117), (72, 71, 103, 104), (86, 85, 117, 118), (73, 72, 104, 105), (87, 86, 118, 119), (74, 73, 105, 106), (88, 87, 119, 120), (75, 74, 106, 107), (89, 88, 120, 121), (76, 75, 107, 108), (90, 89, 121, 122), (77, 76, 108, 109), (91, 90, 122, 123), (78, 77, 109, 110), (65, 64, 96, 97), (92, 91, 123, 124), (79, 78, 110, 111), (66, 65, 97, 98), (93, 92, 124, 125), (80, 79, 111, 112), (67, 66, 98, 99), (94, 93, 125, 126), (81, 80, 112, 113), (68, 67, 99, 100), (95, 94, 126, 127), (82, 81, 113, 114), (69, 68, 100, 101), (64, 95, 127, 96), (83, 82, 114, 115), (70, 69, 101, 102), (84, 83, 115, 116), (106, 105, 137, 138), (120, 119, 151, 152), (107, 106, 138, 139), (121, 120, 152, 153), (108, 107, 139, 140), (122, 121, 153, 154), (109, 108, 140, 141), (123, 122, 154, 155), (110, 109, 141, 142), (97, 96, 128, 129), (124, 123, 155, 156), (111, 110, 142, 143), (98, 97, 129, 130), (125, 124, 156, 157), (112, 111, 143, 144), (99, 98, 130, 131), (126, 125, 157, 158), (113, 112, 144, 145), (100, 99, 131, 132), (127, 126, 158, 159), (114, 113, 145, 146), (101, 100, 132, 133), (96, 127, 159, 128), (115, 114, 146, 147), (102, 101, 133, 134), (116, 115, 147, 148), (103, 102, 134, 135), (117, 116, 148, 149), (104, 103, 135, 136), (118, 117, 149, 150), (105, 104, 136, 137), (119, 118, 150, 151), (141, 140, 172, 173), (155, 154, 186, 187), (142, 141, 173, 174), (129, 128, 160, 161), (156, 155, 187, 188), (143, 142, 174, 175), (130, 129, 161, 162), (157, 156, 188, 189), (144, 143, 175, 176), (131, 130, 162, 163), (158, 157, 189, 190), (145, 144, 176, 177), (132, 131, 163, 164), (159, 158, 190, 191), (146, 145, 177, 178), (133, 132, 164, 165), (128, 159, 191, 160), (147, 146, 178, 179), (134, 133, 165, 166), (148, 147, 179, 180), (135, 134, 166, 167), (149, 148, 180, 181), (136, 135, 167, 168), (150, 149, 181, 182), (137, 136, 168, 169), (151, 150, 182, 183), (138, 137, 169, 170), (152, 151, 183, 184), (139, 138, 170, 171), (153, 152, 184, 185), (140, 139, 171, 172), (154, 153, 185, 186), (176, 175, 207, 208), (163, 162, 194, 195), (190, 189, 221, 222), (177, 176, 208, 209), (164, 163, 195, 196), (191, 190, 222, 223), (178, 177, 209, 210), (165, 164, 196, 197), (160, 191, 223, 192), (179, 178, 210, 211), (166, 165, 197, 198), (180, 179, 211, 212), (167, 166, 198, 199), (181, 180, 212, 213), (168, 167, 199, 200), (182, 181, 213, 214), (169, 168, 200, 201), (183, 182, 214, 215), (170, 169, 201, 202), (184, 183, 215, 216), (171, 170, 202, 203), (185, 184, 216, 217), (172, 171, 203, 204), (186, 185, 217, 218), (173, 172, 204, 205), (187, 186, 218, 219), (174, 173, 205, 206), (161, 160, 192, 193), (188, 187, 219, 220), (175, 174, 206, 207), (162, 161, 193, 194), (189, 188, 220, 221), (211, 210, 242, 243), (198, 197, 229, 230), (212, 211, 243, 244), (199, 198, 230, 231), (213, 212, 244, 245), (200, 199, 231, 232), (214, 213, 245, 246), (201, 200, 232, 233), (215, 214, 246, 247), (202, 201, 233, 234), (216, 215, 247, 248), (203, 202, 234, 235), (217, 216, 248, 249), (204, 203, 235, 236), (218, 217, 249, 250), (205, 204, 236, 237), (219, 218, 250, 251), (206, 205, 237, 238), (193, 192, 224, 225), (220, 219, 251, 252), (207, 206, 238, 239), (194, 193, 225, 226), (221, 220, 252, 253), (208, 207, 239, 240), (195, 194, 226, 227), (222, 221, 253, 254), (209, 208, 240, 241), (196, 195, 227, 228), (223, 222, 254, 255), (210, 209, 241, 242), (197, 196, 228, 229), (192, 223, 255, 224), (246, 245, 277, 278), (233, 232, 264, 265), (247, 246, 278, 279), (234, 233, 265, 266), (248, 247, 279, 280), (235, 234, 266, 267), (249, 248, 280, 281), (236, 235, 267, 268), (250, 249, 281, 282), (237, 236, 268, 269), (251, 250, 282, 283), (238, 237, 269, 270), (225, 224, 256, 257), (252, 251, 283, 284), (239, 238, 270, 271), (226, 225, 257, 258), (253, 252, 284, 285), (240, 239, 271, 272), (227, 226, 258, 259), (254, 253, 285, 286), (241, 240, 272, 273), (228, 227, 259, 260), (255, 254, 286, 287), (242, 241, 273, 274), (229, 228, 260, 261), (224, 255, 287, 256), (243, 242, 274, 275), (230, 229, 261, 262), (244, 243, 275, 276), (231, 230, 262, 263), (245, 244, 276, 277), (232, 231, 263, 264), (281, 280, 312, 313), (268, 267, 299, 300), (282, 281, 313, 314), (269, 268, 300, 301), (283, 282, 314, 315), (270, 269, 301, 302), (257, 256, 288, 289), (284, 283, 315, 316), (271, 270, 302, 303), (258, 257, 289, 290), (285, 284, 316, 317), (272, 271, 303, 304), (259, 258, 290, 291), (286, 285, 317, 318), (273, 272, 304, 305), (260, 259, 291, 292), (287, 286, 318, 319), (274, 273, 305, 306), (261, 260, 292, 293), (256, 287, 319, 288), (275, 274, 306, 307), (262, 261, 293, 294), (276, 275, 307, 308), (263, 262, 294, 295), (277, 276, 308, 309), (264, 263, 295, 296), (278, 277, 309, 310), (265, 264, 296, 297), (279, 278, 310, 311), (266, 265, 297, 298), (280, 279, 311, 312), (267, 266, 298, 299), (105, 106, 330, 329), (119, 120, 344, 343), (106, 107, 331, 330), (120, 121, 345, 344), (107, 108, 332, 331), (121, 122, 346, 345), (108, 109, 333, 332), (122, 123, 347, 346), (109, 110, 334, 333), (96, 97, 321, 320), (123, 124, 348, 347), (110, 111, 335, 334), (97, 98, 322, 321), (124, 125, 349, 348), (111, 112, 336, 335), (98, 99, 323, 322), (125, 126, 350, 349), (112, 113, 337, 336), (99, 100, 324, 323), (126, 127, 351, 350), (113, 114, 338, 337), (100, 101, 325, 324), (127, 96, 320, 351), (114, 115, 339, 338), (101, 102, 326, 325), (115, 116, 340, 339), (102, 103, 327, 326), (116, 117, 341, 340), (103, 104, 328, 327), (117, 118, 342, 341), (104, 105, 329, 328), (118, 119, 343, 342), (350, 351, 383, 382), (337, 338, 370, 369), (324, 325, 357, 356), (351, 320, 352, 383), (338, 339, 371, 370), (325, 326, 358, 357), (339, 340, 372, 371), (326, 327, 359, 358), (340, 341, 373, 372), (327, 328, 360, 359), (341, 342, 374, 373), (328, 329, 361, 360), (342, 343, 375, 374), (329, 330, 362, 361), (343, 344, 376, 375), (330, 331, 363, 362), (344, 345, 377, 376), (331, 332, 364, 363), (345, 346, 378, 377), (332, 333, 365, 364), (346, 347, 379, 378), (333, 334, 366, 365), (320, 321, 353, 352), (347, 348, 380, 379), (334, 335, 367, 366), (321, 322, 354, 353), (348, 349, 381, 380), (335, 336, 368, 367), (322, 323, 355, 354), (349, 350, 382, 381), (336, 337, 369, 368), (323, 324, 356, 355), (316, 315, 411, 412), (303, 302, 398, 399), (290, 289, 385, 386), (317, 316, 412, 413), (304, 303, 399, 400), (291, 290, 386, 387), (318, 317, 413, 414), (305, 304, 400, 401), (292, 291, 387, 388), (319, 318, 414, 415), (306, 305, 401, 402), (293, 292, 388, 389), (288, 319, 415, 384), (307, 306, 402, 403), (294, 293, 389, 390), (308, 307, 403, 404), (295, 294, 390, 391), (309, 308, 404, 405), (296, 295, 391, 392), (310, 309, 405, 406), (297, 296, 392, 393), (311, 310, 406, 407), (298, 297, 393, 394), (312, 311, 407, 408), (299, 298, 394, 395), (313, 312, 408, 409), (300, 299, 395, 396), (314, 313, 409, 410), (301, 300, 396, 397), (315, 314, 410, 411), (302, 301, 397, 398), (289, 288, 384, 385), (408, 407, 439, 440), (395, 394, 426, 427), (409, 408, 440, 441), (396, 395, 427, 428), (410, 409, 441, 442), (397, 396, 428, 429), (411, 410, 442, 443), (398, 397, 429, 430), (385, 384, 416, 417), (412, 411, 443, 444), (399, 398, 430, 431), (386, 385, 417, 418), (413, 412, 444, 445), (400, 399, 431, 432), (387, 386, 418, 419), (414, 413, 445, 446), (401, 400, 432, 433), (388, 387, 419, 420), (415, 414, 446, 447), (402, 401, 433, 434), (389, 388, 420, 421), (384, 415, 447, 416), (403, 402, 434, 435), (390, 389, 421, 422), (404, 403, 435, 436), (391, 390, 422, 423), (405, 404, 436, 437), (392, 391, 423, 424), (406, 405, 437, 438), (393, 392, 424, 425), (407, 406, 438, 439), (394, 393, 425, 426), (641, 640, 469, 468), (643, 642, 456, 455), (640, 644, 470, 469), (642, 645, 457, 456), (644, 646, 471, 470), (645, 647, 458, 457), (646, 648, 472, 471), (647, 649, 459, 458), (648, 650, 473, 472), (649, 651, 460, 459), (650, 652, 474, 473), (651, 653, 461, 460), (652, 654, 475, 474), (653, 655, 462, 461), (657, 656, 449, 448), (654, 658, 476, 475), (655, 659, 463, 462), (656, 660, 450, 449), (658, 661, 477, 476), (659, 662, 464, 463), (660, 663, 451, 450), (661, 664, 478, 477), (662, 665, 465, 464), (663, 666, 452, 451), (664, 667, 479, 478), (665, 668, 466, 465), (666, 669, 453, 452), (667, 657, 448, 479), (668, 670, 467, 466), (669, 671, 454, 453), (670, 641, 468, 467), (671, 643, 455, 454), (443, 442, 506, 507), (430, 429, 493, 494), (417, 416, 480, 481), (444, 443, 507, 508), (431, 430, 494, 495), (418, 417, 481, 482), (445, 444, 508, 509), (432, 431, 495, 496), (419, 418, 482, 483), (446, 445, 509, 510), (433, 432, 496, 497), (420, 419, 483, 484), (447, 446, 510, 511), (434, 433, 497, 498), (421, 420, 484, 485), (416, 447, 511, 480), (435, 434, 498, 499), (422, 421, 485, 486), (436, 435, 499, 500), (423, 422, 486, 487), (437, 436, 500, 501), (424, 423, 487, 488), (438, 437, 501, 502), (425, 424, 488, 489), (439, 438, 502, 503), (426, 425, 489, 490), (440, 439, 503, 504), (427, 426, 490, 491), (441, 440, 504, 505), (428, 427, 491, 492), (442, 441, 505, 506), (429, 428, 492, 493), (486, 485, 517, 518), (500, 499, 531, 532), (487, 486, 518, 519), (501, 500, 532, 533), (488, 487, 519, 520), (502, 501, 533, 534), (489, 488, 520, 521), (503, 502, 534, 535), (490, 489, 521, 522), (504, 503, 535, 536), (491, 490, 522, 523), (505, 504, 536, 537), (492, 491, 523, 524), (506, 505, 537, 538), (493, 492, 524, 525), (507, 506, 538, 539), (494, 493, 525, 526), (481, 480, 512, 513), (508, 507, 539, 540), (495, 494, 526, 527), (482, 481, 513, 514), (509, 508, 540, 541), (496, 495, 527, 528), (483, 482, 514, 515), (510, 509, 541, 542), (497, 496, 528, 529), (484, 483, 515, 516), (511, 510, 542, 543), (498, 497, 529, 530), (485, 484, 516, 517), (480, 511, 543, 512), (499, 498, 530, 531), (513, 512, 543, 542, 541, 540, 539, 538, 537, 536, 535, 534, 533, 532, 531, 530, 529, 528, 527, 526, 525, 524, 523, 522, 521, 520, 519, 518, 517, 516, 515, 514), (450, 451, 547, 546), (477, 478, 574, 573), (464, 465, 561, 560), (451, 452, 548, 547), (478, 479, 575, 574), (465, 466, 562, 561), (452, 453, 549, 548), (479, 448, 544, 575), (466, 467, 563, 562), (453, 454, 550, 549), (467, 468, 564, 563), (454, 455, 551, 550), (468, 469, 565, 564), (455, 456, 552, 551), (469, 470, 566, 565), (456, 457, 553, 552), (470, 471, 567, 566), (457, 458, 554, 553), (471, 472, 568, 567), (458, 459, 555, 554), (472, 473, 569, 568), (459, 460, 556, 555), (473, 474, 570, 569), (460, 461, 557, 556), (474, 475, 571, 570), (461, 462, 558, 557), (448, 449, 545, 544), (475, 476, 572, 571), (462, 463, 559, 558), (449, 450, 546, 545), (476, 477, 573, 572), (463, 464, 560, 559), (555, 556, 588, 587), (569, 570, 602, 601), (556, 557, 589, 588), (570, 571, 603, 602), (557, 558, 590, 589), (544, 545, 577, 576), (571, 572, 604, 603), (558, 559, 591, 590), (545, 546, 578, 577), (572, 573, 605, 604), (559, 560, 592, 591), (546, 547, 579, 578), (573, 574, 606, 605), (560, 561, 593, 592), (547, 548, 580, 579), (574, 575, 607, 606), (561, 562, 594, 593), (548, 549, 581, 580), (575, 544, 576, 607), (562, 563, 595, 594), (549, 550, 582, 581), (563, 564, 596, 595), (550, 551, 583, 582), (564, 565, 597, 596), (551, 552, 584, 583), (565, 566, 598, 597), (552, 553, 585, 584), (566, 567, 599, 598), (553, 554, 586, 585), (567, 568, 600, 599), (554, 555, 587, 586), (568, 569, 601, 600), (590, 591, 623, 622), (577, 578, 610, 609), (604, 605, 637, 636), (591, 592, 624, 623), (578, 579, 611, 610), (605, 606, 638, 637), (592, 593, 625, 624), (579, 580, 612, 611), (606, 607, 639, 638), (593, 594, 626, 625), (580, 581, 613, 612), (607, 576, 608, 639), (594, 595, 627, 626), (581, 582, 614, 613), (595, 596, 628, 627), (582, 583, 615, 614), (596, 597, 629, 628), (583, 584, 616, 615), (597, 598, 630, 629), (584, 585, 617, 616), (598, 599, 631, 630), (585, 586, 618, 617), (599, 600, 632, 631), (586, 587, 619, 618), (600, 601, 633, 632), (587, 588, 620, 619), (601, 602, 634, 633), (588, 589, 621, 620), (602, 603, 635, 634), (589, 590, 622, 621), (576, 577, 609, 608), (603, 604, 636, 635), (609, 610, 611, 612, 613, 614, 615, 616, 617, 618, 619, 620, 621, 622, 623, 624, 625, 626, 627, 628, 629, 630, 631, 632, 633, 634, 635, 636, 637, 638, 639, 608), (358, 359, 643, 671), (371, 372, 641, 670), (357, 358, 671, 669), (370, 371, 670, 668), (383, 352, 657, 667), (356, 357, 669, 666), (369, 370, 668, 665), (382, 383, 667, 664), (355, 356, 666, 663), (368, 369, 665, 662), (381, 382, 664, 661), (354, 355, 663, 660), (367, 368, 662, 659), (380, 381, 661, 658), (353, 354, 660, 656), (366, 367, 659, 655), (379, 380, 658, 654), (352, 353, 656, 657), (365, 366, 655, 653), (378, 379, 654, 652), (364, 365, 653, 651), (377, 378, 652, 650), (363, 364, 651, 649), (376, 377, 650, 648), (362, 363, 649, 647), (375, 376, 648, 646), (361, 362, 647, 645), (374, 375, 646, 644), (360, 361, 645, 642), (373, 374, 644, 640), (359, 360, 642, 643), (372, 373, 640, 641), (685, 684, 716, 717), (699, 698, 730, 731), (686, 685, 717, 718), (673, 672, 704, 705), (700, 699, 731, 732), (687, 686, 718, 719), (674, 673, 705, 706), (701, 700, 732, 733), (688, 687, 719, 720), (675, 674, 706, 707), (702, 701, 733, 734), (689, 688, 720, 721), (676, 675, 707, 708), (703, 702, 734, 735), (690, 689, 721, 722), (677, 676, 708, 709), (672, 703, 735, 704), (691, 690, 722, 723), (678, 677, 709, 710), (692, 691, 723, 724), (679, 678, 710, 711), (693, 692, 724, 725), (680, 679, 711, 712), (694, 693, 725, 726), (681, 680, 712, 713), (695, 694, 726, 727), (682, 681, 713, 714), (696, 695, 727, 728), (683, 682, 714, 715), (697, 696, 728, 729), (684, 683, 715, 716), (698, 697, 729, 730), (720, 719, 751, 752), (707, 706, 738, 739), (734, 733, 765, 766), (721, 720, 752, 753), (708, 707, 739, 740), (735, 734, 766, 767), (722, 721, 753, 754), (709, 708, 740, 741), (704, 735, 767, 736), (723, 722, 754, 755), (710, 709, 741, 742), (724, 723, 755, 756), (711, 710, 742, 743), (725, 724, 756, 757), (712, 711, 743, 744), (726, 725, 757, 758), (713, 712, 744, 745), (727, 726, 758, 759), (714, 713, 745, 746), (728, 727, 759, 760), (715, 714, 746, 747), (729, 728, 760, 761), (716, 715, 747, 748), (730, 729, 761, 762), (717, 716, 748, 749), (731, 730, 762, 763), (718, 717, 749, 750), (705, 704, 736, 737), (732, 731, 763, 764), (719, 718, 750, 751), (706, 705, 737, 738), (733, 732, 764, 765), (755, 754, 786, 787), (742, 741, 773, 774), (756, 755, 787, 788), (743, 742, 774, 775), (757, 756, 788, 789), (744, 743, 775, 776), (758, 757, 789, 790), (745, 744, 776, 777), (759, 758, 790, 791), (746, 745, 777, 778), (760, 759, 791, 792), (747, 746, 778, 779), (761, 760, 792, 793), (748, 747, 779, 780), (762, 761, 793, 794), (749, 748, 780, 781), (763, 762, 794, 795), (750, 749, 781, 782), (737, 736, 768, 769), (764, 763, 795, 796), (751, 750, 782, 783), (738, 737, 769, 770), (765, 764, 796, 797), (752, 751, 783, 784), (739, 738, 770, 771), (766, 765, 797, 798), (753, 752, 784, 785), (740, 739, 771, 772), (767, 766, 798, 799), (754, 753, 785, 786), (741, 740, 772, 773), (736, 767, 799, 768), (790, 789, 821, 822), (777, 776, 808, 809), (791, 790, 822, 823), (778, 777, 809, 810), (792, 791, 823, 824), (779, 778, 810, 811), (793, 792, 824, 825), (780, 779, 811, 812), (794, 793, 825, 826), (781, 780, 812, 813), (795, 794, 826, 827), (782, 781, 813, 814), (769, 768, 800, 801), (796, 795, 827, 828), (783, 782, 814, 815), (770, 769, 801, 802), (797, 796, 828, 829), (784, 783, 815, 816), (771, 770, 802, 803), (798, 797, 829, 830), (785, 784, 816, 817), (772, 771, 803, 804), (799, 798, 830, 831), (786, 785, 817, 818), (773, 772, 804, 805), (768, 799, 831, 800), (787, 786, 818, 819), (774, 773, 805, 806), (788, 787, 819, 820), (775, 774, 806, 807), (789, 788, 820, 821), (776, 775, 807, 808), (825, 824, 856, 857), (812, 811, 843, 844), (826, 825, 857, 858), (813, 812, 844, 845), (827, 826, 858, 859), (814, 813, 845, 846), (801, 800, 832, 833), (828, 827, 859, 860), (815, 814, 846, 847), (802, 801, 833, 834), (829, 828, 860, 861), (816, 815, 847, 848), (803, 802, 834, 835), (830, 829, 861, 862), (817, 816, 848, 849), (804, 803, 835, 836), (831, 830, 862, 863), (818, 817, 849, 850), (805, 804, 836, 837), (800, 831, 863, 832), (819, 818, 850, 851), (806, 805, 837, 838), (820, 819, 851, 852), (807, 806, 838, 839), (821, 820, 852, 853), (808, 807, 839, 840), (822, 821, 853, 854), (809, 808, 840, 841), (823, 822, 854, 855), (810, 809, 841, 842), (824, 823, 855, 856), (811, 810, 842, 843), (860, 859, 891, 892), (847, 846, 878, 879), (834, 833, 865, 866), (861, 860, 892, 893), (848, 847, 879, 880), (835, 834, 866, 867), (862, 861, 893, 894), (849, 848, 880, 881), (836, 835, 867, 868), (863, 862, 894, 895), (850, 849, 881, 882), (837, 836, 868, 869), (832, 863, 895, 864), (851, 850, 882, 883), (838, 837, 869, 870), (852, 851, 883, 884), (839, 838, 870, 871), (853, 852, 884, 885), (840, 839, 871, 872), (854, 853, 885, 886), (841, 840, 872, 873), (855, 854, 886, 887), (842, 841, 873, 874), (856, 855, 887, 888), (843, 842, 874, 875), (857, 856, 888, 889), (844, 843, 875, 876), (858, 857, 889, 890), (845, 844, 876, 877), (859, 858, 890, 891), (846, 845, 877, 878), (833, 832, 864, 865), (888, 887, 919, 920), (875, 874, 906, 907), (889, 888, 920, 921), (876, 875, 907, 908), (890, 889, 921, 922), (877, 876, 908, 909), (891, 890, 922, 923), (878, 877, 909, 910), (865, 864, 896, 897), (892, 891, 923, 924), (879, 878, 910, 911), (866, 865, 897, 898), (893, 892, 924, 925), (880, 879, 911, 912), (867, 866, 898, 899), (894, 893, 925, 926), (881, 880, 912, 913), (868, 867, 899, 900), (895, 894, 926, 927), (882, 881, 913, 914), (869, 868, 900, 901), (864, 895, 927, 896), (883, 882, 914, 915), (870, 869, 901, 902), (884, 883, 915, 916), (871, 870, 902, 903), (885, 884, 916, 917), (872, 871, 903, 904), (886, 885, 917, 918), (873, 872, 904, 905), (887, 886, 918, 919), (874, 873, 905, 906), (923, 922, 954, 955), (910, 909, 941, 942), (897, 896, 928, 929), (924, 923, 955, 956), (911, 910, 942, 943), (898, 897, 929, 930), (925, 924, 956, 957), (912, 911, 943, 944), (899, 898, 930, 931), (926, 925, 957, 958), (913, 912, 944, 945), (900, 899, 931, 932), (927, 926, 958, 959), (914, 913, 945, 946), (901, 900, 932, 933), (896, 927, 959, 928), (915, 914, 946, 947), (902, 901, 933, 934), (916, 915, 947, 948), (903, 902, 934, 935), (917, 916, 948, 949), (904, 903, 935, 936), (918, 917, 949, 950), (905, 904, 936, 937), (919, 918, 950, 951), (906, 905, 937, 938), (920, 919, 951, 952), (907, 906, 938, 939), (921, 920, 952, 953), (908, 907, 939, 940), (922, 921, 953, 954), (909, 908, 940, 941), (934, 933, 965, 966), (948, 947, 979, 980), (935, 934, 966, 967), (949, 948, 980, 981), (936, 935, 967, 968), (950, 949, 981, 982), (937, 936, 968, 969), (951, 950, 982, 983), (938, 937, 969, 970), (952, 951, 983, 984), (939, 938, 970, 971), (953, 952, 984, 985), (940, 939, 971, 972), (954, 953, 985, 986), (941, 940, 972, 973), (955, 954, 986, 987), (942, 941, 973, 974), (929, 928, 960, 961), (956, 955, 987, 988), (943, 942, 974, 975), (930, 929, 961, 962), (957, 956, 988, 989), (944, 943, 975, 976), (931, 930, 962, 963), (958, 957, 989, 990), (945, 944, 976, 977), (932, 931, 963, 964), (959, 958, 990, 991), (946, 945, 977, 978), (933, 932, 964, 965), (928, 959, 991, 960), (947, 946, 978, 979), (961, 960, 991, 990, 989, 988, 987, 986, 985, 984, 983, 982, 981, 980, 979, 978, 977, 976, 975, 974, 973, 972, 971, 970, 969, 968, 967, 966, 965, 964, 963, 962), (1, 2, 3, 4, 5, 6, 7, 8, 9, 10, 11, 12, 13, 14, 15, 16, 17, 18, 19, 20, 21, 22, 23, 24, 25, 26, 27, 28, 29, 30, 31, 0)])
me_circle.materials.append(mat_material_001)
me_circle.use_remesh_preserve_volume = False
me_circle.use_remesh_preserve_attributes = False
me_circle.use_mirror_vertex_groups = False
me_circle.update()

# ---- objects
ob_circle = bpy.data.objects.new('Circle', me_circle)
ob_lamp = bpy.data.objects.new('Lamp', light_lamp)
ob_camera = bpy.data.objects.new('Camera', cam_camera)

# ---- transforms, parenting, visibility, modifiers, constraints
ob_circle.location = (0.0, 0.0, 0.0)
ob_circle.lineart.crease_threshold = 0.0
_m = ob_circle.modifiers.new('Decimate', 'DECIMATE')
_m.ratio = 0.1898
ob_lamp.location = (4.076, 1.005, 5.904)
ob_lamp.rotation_euler = (0.6503, 0.05522, 1.866)
ob_lamp.lock_rotations_4d = False
ob_lamp.empty_display_type = 'ARROWS'
ob_lamp.color = (0.0, 0.0, 0.0, 0.0)
ob_lamp.lineart.crease_threshold = 0.0
ob_camera.location = (7.481, -6.508, 5.344)
ob_camera.rotation_euler = (1.109, 0.0, 0.8149)
ob_camera.lock_rotations_4d = False
ob_camera.empty_display_type = 'ARROWS'
ob_camera.color = (0.0, 0.0, 0.0, 0.0)
ob_camera.display_type = 'WIRE'
ob_camera.lineart.crease_threshold = 0.0

# ---- collection membership
col_collection_1.objects.link(ob_circle)
col_collection_1.objects.link(ob_lamp)
col_collection_1.objects.link(ob_camera)

# ---- scene / render settings (as saved in the file)
scene.camera = ob_camera
scene.frame_start = 1; scene.frame_end = 250; scene.frame_set(1)
scene.render.engine = 'BLENDER_EEVEE_NEXT'
scene.render.resolution_percentage = 50
scene.render.dither_intensity = 0.0
scene.cycles.use_denoising = False
scene.cycles.samples = 128
scene.cycles.sampling_pattern = 'TABULATED_SOBOL'
scene.cycles.use_adaptive_sampling = False
scene.cycles.use_light_tree = False
scene.cycles.blur_glossy = 0.0
scene.cycles.sample_clamp_indirect = 0.0
scene.view_settings.view_transform = 'Standard'
bpy.context.view_layer.update()

